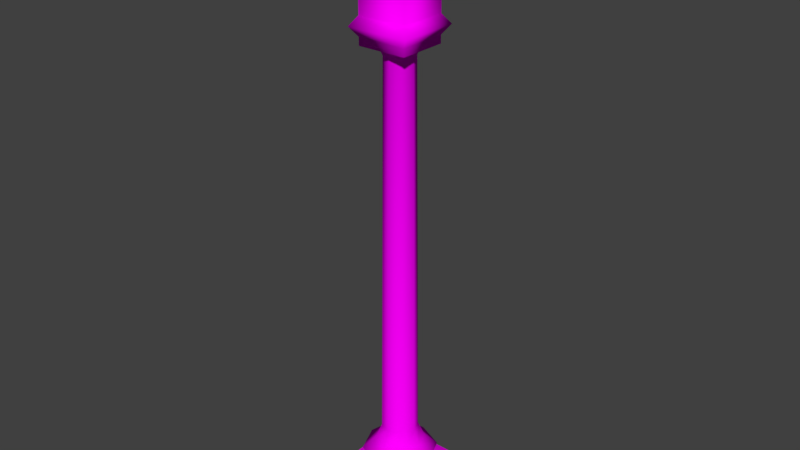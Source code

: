 # Source: Lamppost.blend  (saved by Blender 2.79.0; exported with 4.5.12 LTS)
import bpy
from mathutils import Matrix  # noqa: F401  (used for matrix-valued properties, if any)

bpy.ops.wm.read_factory_settings(use_empty=True)
scene = bpy.context.scene
scene.name = 'Scene'

# ---- collections
col_collection_1 = bpy.data.collections.new('Collection 1'); scene.collection.children.link(col_collection_1)

# ---- images (referenced by path relative to the original .blend; pixels are not part of the script)
import os
ASSET_DIR = os.environ.get("B2B_ASSET_DIR", "")  # directory of the original .blend (textures are referenced by path, not embedded)
HERE = os.path.dirname(os.path.abspath(__file__))  # packed textures are extracted next to this script under _unpacked/

def load_image(name, relpath, width, height, colorspace="sRGB"):
    """Load a texture the original file referenced (path relative to the .blend, or extracted next to this script)."""
    p = next((c for c in (os.path.join(HERE, relpath), os.path.join(ASSET_DIR, relpath)) if relpath and os.path.exists(c)), "")
    if p:
        img = bpy.data.images.load(p, check_existing=True)
        img.name = name
    else:  # same state as the original file: an image datablock whose file is absent (Cycles renders it pink)
        img = bpy.data.images.new(name, width, height)
        img.source = "FILE"
        img.filepath = "//" + (relpath or name)
    img.colorspace_settings.name = colorspace
    return img
img_lamppost_text_png = load_image('Lamppost_Text.png', 'Lamppost_Text.png', 1024, 1024, 'sRGB')

# ---- materials (node trees are filled in below, after node groups)
mat_mat = bpy.data.materials.new('mat')
mat_mat.alpha_threshold = 0.0
mat_mat.roughness = 0.5
mat_mat.line_color = (0.0, 0.0, 0.0, 1.0)

# ---- material node trees
mat_mat.use_nodes = True; mat_mat.node_tree.nodes.clear()
_N = mat_mat.node_tree.nodes; _L = mat_mat.node_tree.links
n0 = _N.new('ShaderNodeOutputMaterial'); n0.name = 'Material Output'; n0.location = (300, 300)
n1 = _N.new('ShaderNodeBsdfDiffuse'); n1.name = 'Diffuse BSDF'; n1.location = (10, 300)
n2 = _N.new('ShaderNodeTexImage'); n2.name = 'Image Texture'; n2.location = (-180, 300)
n2.width = 140
n2.image = img_lamppost_text_png
_L.new(n1.outputs[0], n0.inputs[0])
_L.new(n2.outputs[0], n1.inputs[0])
n0.is_active_output = True

# ---- world
world_world = bpy.data.worlds.new('World'); scene.world = world_world
world_world.color = (0.05088, 0.05088, 0.05088)
world_world.use_sun_shadow = False
world_world.sun_shadow_jitter_overblur = 0.0
world_world.cycles.sampling_method = 'MANUAL'

# ---- meshes
me_cube = bpy.data.meshes.new('Cube')
me_cube.from_pydata([(1.112, 1.112, -0.1342), (1.112, -1.112, -0.1342), (-1.112, -1.112, -0.1342), (-1.112, 1.112, -0.1342), (0.7498, 0.7498, 0.6503), (0.7498, -0.7498, 0.6503), (-0.7498, -0.7498, 0.6503), (-0.7498, 0.7498, 0.6503), (0.5369, 0.5369, 0.9037), (-2.183e-07, 0.7593, 0.9037), (-2.204e-07, 0.6183, 0.638), (-2.253e-07, 0.5, 1.142), (0.4372, 0.4372, 0.638), (0.3535, 0.3535, 1.142), (0.6183, -1.521e-07, 0.638), (0.5, -1.452e-07, 1.142), (0.4372, -0.4372, 0.638), (0.3535, -0.3535, 1.142), (-2.744e-07, -0.6183, 0.638), (-2.69e-07, -0.5, 1.142), (-0.4372, -0.4372, 0.638), (-0.3535, -0.3535, 1.142), (-0.6183, -1.177e-07, 0.638), (-0.5, -1.173e-07, 1.142), (-0.4372, 0.4372, 0.638), (-0.3535, 0.3535, 1.142), (0.7593, -1.603e-07, 0.9037), (0.5369, -0.5369, 0.9037), (-2.847e-07, -0.7593, 0.9037), (-0.5369, -0.5369, 0.9037), (-0.7593, -1.181e-07, 0.9037), (-0.5369, 0.5369, 0.9037), (0.2582, 0.2582, 1.451), (-2.326e-07, 0.3651, 1.451), (0.3651, -1.373e-07, 1.451), (0.2582, -0.2582, 1.451), (-2.645e-07, -0.3651, 1.451), (-0.2582, -0.2582, 1.451), (-0.3651, -1.169e-07, 1.451), (-0.2582, 0.2582, 1.451), (0.21, 0.21, 9.186), (6.099e-07, 0.297, 9.186), (0.297, -1.337e-07, 9.186), (0.21, -0.21, 9.186), (5.839e-07, -0.297, 9.186), (-0.21, -0.21, 9.186), (-0.297, -1.172e-07, 9.186), (-0.21, 0.21, 9.186), (0.2758, 0.2758, 9.383), (4.688e-07, 0.39, 9.383), (0.39, -1.386e-07, 9.383), (0.2758, -0.2758, 9.383), (4.347e-07, -0.39, 9.383), (-0.2758, -0.2758, 9.383), (-0.39, -1.169e-07, 9.383), (-0.2758, 0.2758, 9.383), (-0.4936, -0.4936, 9.524), (-0.4936, -0.4936, 11.63), (-0.4936, 0.4936, 9.524), (-0.4936, 0.4936, 11.63), (0.4936, -0.4936, 9.524), (0.4936, -0.4936, 11.63), (0.4936, 0.4936, 9.524), (0.4936, 0.4936, 11.63), (-0.4936, -0.4936, 9.895), (-0.4936, -0.4936, 11.26), (-0.4936, 0.4936, 11.26), (-0.4936, 0.4936, 9.895), (0.4936, 0.4936, 11.26), (0.4936, 0.4936, 9.895), (0.4936, -0.4936, 11.26), (0.4936, -0.4936, 9.895), (-0.6227, -0.6227, 11.45), (-0.6227, 0.6227, 11.45), (0.6227, 0.6227, 11.45), (0.6227, -0.6227, 11.45), (-0.6227, 0.6227, 9.71), (0.6227, 0.6227, 9.71), (0.6227, -0.6227, 9.71), (-0.6227, -0.6227, 9.71), (-0.3147, -0.3147, 12.01), (-0.3147, 0.3147, 12.01), (0.3147, 0.3147, 12.01), (0.3147, -0.3147, 12.01), (-0.4936, 0.4936, 9.367), (-0.4936, -0.4936, 9.367), (0.4936, 0.4936, 9.367), (0.4936, -0.4936, 9.367)], [], [(4, 7, 6, 5), (0, 4, 5, 1), (1, 5, 6, 2), (2, 6, 7, 3), (4, 0, 3, 7), (19, 17, 35, 36), (12, 8, 26, 14), (9, 11, 13, 8), (11, 25, 39, 33), (14, 26, 27, 16), (8, 13, 15, 26), (17, 15, 34, 35), (16, 27, 28, 18), (26, 15, 17, 27), (13, 11, 33, 32), (18, 28, 29, 20), (27, 17, 19, 28), (23, 21, 37, 38), (20, 29, 30, 22), (28, 19, 21, 29), (39, 38, 46, 47), (22, 30, 31, 24), (29, 21, 23, 30), (15, 13, 32, 34), (24, 31, 9, 10), (30, 23, 25, 31), (25, 23, 38, 39), (10, 9, 8, 12), (31, 25, 11, 9), (21, 19, 36, 37), (42, 40, 48, 50), (37, 36, 44, 45), (35, 34, 42, 43), (32, 33, 41, 40), (33, 39, 47, 41), (38, 37, 45, 46), (36, 35, 43, 44), (34, 32, 40, 42), (47, 46, 54, 55), (45, 44, 52, 53), (43, 42, 50, 51), (40, 41, 49, 48), (41, 47, 55, 49), (46, 45, 53, 54), (44, 43, 51, 52), (72, 57, 59, 73), (73, 59, 63, 74), (74, 63, 61, 75), (75, 61, 57, 72), (56, 58, 84, 85), (59, 57, 80, 81), (78, 71, 64, 79), (71, 70, 65, 64), (77, 69, 71, 78), (69, 68, 70, 71), (76, 67, 69, 77), (67, 66, 68, 69), (79, 64, 67, 76), (64, 65, 66, 67), (70, 75, 72, 65), (68, 74, 75, 70), (66, 73, 74, 68), (65, 72, 73, 66), (56, 79, 76, 58), (58, 76, 77, 62), (62, 77, 78, 60), (60, 78, 79, 56), (82, 81, 80, 83), (57, 61, 83, 80), (63, 59, 81, 82), (61, 63, 82, 83), (84, 86, 87, 85), (62, 60, 87, 86), (60, 56, 85, 87), (58, 62, 86, 84)])
me_cube.polygons.foreach_set('use_smooth', [True] * 75)
_uv = me_cube.uv_layers.new(name='UVMap')
_uv.uv.foreach_set('vector', [0.3936, 0.1153, 0.5751, 0.1153, 0.5751, 0.2968, 0.3936, 0.2968, 0.289, 0.07148, 0.3936, 0.1153, 0.3936, 0.2968, 0.289, 0.3406, 0.3498, 0.4014, 0.3936, 0.2968, 0.5751, 0.2968, 0.619, 0.4014, 0.6797, 0.3406, 0.5751, 0.2968, 0.5751, 0.1153, 0.6797, 0.07148, 0.3936, 0.1153, 0.3498, 0.01072, 0.619, 0.01072, 0.5751, 0.1153, 0.6067, 0.7025, 0.6481, 0.7267, 0.6199, 0.7616, 0.5876, 0.742, 0.3377, 0.6633, 0.3586, 0.6961, 0.3047, 0.7435, 0.2817, 0.703, 0.4081, 0.6671, 0.4244, 0.7023, 0.3825, 0.727, 0.3586, 0.6961, 0.4244, 0.7023, 0.4693, 0.6876, 0.4778, 0.7303, 0.4424, 0.7423, 0.7417, 0.6946, 0.7281, 0.7314, 0.6714, 0.6919, 0.6885, 0.6631, 0.3586, 0.6961, 0.3825, 0.727, 0.3474, 0.7648, 0.3047, 0.7435, 0.6481, 0.7267, 0.6859, 0.7627, 0.6472, 0.7899, 0.6199, 0.7616, 0.6885, 0.6631, 0.6714, 0.6919, 0.6217, 0.6665, 0.6356, 0.6348, 0.7281, 0.7314, 0.6859, 0.7627, 0.6481, 0.7267, 0.6714, 0.6919, 0.3825, 0.727, 0.4244, 0.7023, 0.4424, 0.7423, 0.4107, 0.7621, 0.6356, 0.6348, 0.6217, 0.6665, 0.5696, 0.6502, 0.5774, 0.616, 0.6714, 0.6919, 0.6481, 0.7267, 0.6067, 0.7025, 0.6217, 0.6665, 0.5158, 0.6828, 0.5622, 0.6879, 0.5521, 0.7301, 0.5149, 0.7262, 0.5774, 0.616, 0.5696, 0.6502, 0.5154, 0.6445, 0.5161, 0.609, 0.6217, 0.6665, 0.6067, 0.7025, 0.5622, 0.6879, 0.5696, 0.6502, 0.1267, 0.01087, 0.1591, 0.01072, 0.1587, 0.9634, 0.1302, 0.9631, 0.5161, 0.609, 0.5154, 0.6445, 0.4609, 0.65, 0.4543, 0.6149, 0.5696, 0.6502, 0.5622, 0.6879, 0.5158, 0.6828, 0.5154, 0.6445, 0.3474, 0.7648, 0.3825, 0.727, 0.4107, 0.7621, 0.3854, 0.7899, 0.4543, 0.6149, 0.4609, 0.65, 0.4081, 0.6671, 0.3943, 0.6333, 0.5154, 0.6445, 0.5158, 0.6828, 0.4693, 0.6876, 0.4609, 0.65, 0.4693, 0.6876, 0.5158, 0.6828, 0.5149, 0.7262, 0.4778, 0.7303, 0.3943, 0.6333, 0.4081, 0.6671, 0.3586, 0.6961, 0.3377, 0.6633, 0.4609, 0.65, 0.4693, 0.6876, 0.4244, 0.7023, 0.4081, 0.6671, 0.5622, 0.6879, 0.6067, 0.7025, 0.5876, 0.742, 0.5521, 0.7301, 0.04837, 0.956, 0.07447, 0.96, 0.06985, 0.9832, 0.0405, 0.9761, 0.1914, 0.01072, 0.2238, 0.01087, 0.2164, 0.9623, 0.1874, 0.9632, 0.2562, 0.01118, 0.2886, 0.01164, 0.273, 0.955, 0.2454, 0.9598, 0.06191, 0.01159, 0.0943, 0.01116, 0.102, 0.9621, 0.07447, 0.96, 0.0943, 0.01116, 0.1267, 0.01087, 0.1302, 0.9631, 0.102, 0.9621, 0.1591, 0.01072, 0.1914, 0.01072, 0.1874, 0.9632, 0.1587, 0.9634, 0.2238, 0.01087, 0.2562, 0.01118, 0.2454, 0.9598, 0.2164, 0.9623, 0.02782, 0.01222, 0.06191, 0.01159, 0.07447, 0.96, 0.04837, 0.956, 0.1302, 0.9631, 0.1587, 0.9634, 0.1575, 0.9881, 0.1285, 0.9875, 0.1874, 0.9632, 0.2164, 0.9623, 0.2168, 0.9881, 0.1867, 0.9884, 0.2454, 0.9598, 0.273, 0.955, 0.2826, 0.9785, 0.2487, 0.9861, 0.07447, 0.96, 0.102, 0.9621, 0.09938, 0.9862, 0.06985, 0.9832, 0.102, 0.9621, 0.1302, 0.9631, 0.1285, 0.9875, 0.09938, 0.9862, 0.1587, 0.9634, 0.1874, 0.9632, 0.1867, 0.9884, 0.1575, 0.9881, 0.2164, 0.9623, 0.2454, 0.9598, 0.2487, 0.9861, 0.2168, 0.9881, 0.7619, 0.4746, 0.7309, 0.5046, 0.624, 0.4607, 0.6287, 0.4343, 0.6287, 0.4343, 0.624, 0.4607, 0.5301, 0.4535, 0.5279, 0.4291, 0.5279, 0.4291, 0.5301, 0.4535, 0.4344, 0.473, 0.4264, 0.452, 0.4264, 0.452, 0.4344, 0.473, 0.3213, 0.5428, 0.289, 0.5253, 0.7794, 0.7217, 0.7794, 0.6022, 0.7985, 0.6022, 0.7985, 0.7217, 0.624, 0.4607, 0.7309, 0.5046, 0.685, 0.5448, 0.6089, 0.5082, 0.86, 0.3129, 0.836, 0.3137, 0.8246, 0.1793, 0.8538, 0.1591, 0.767, 0.8027, 0.767, 0.9682, 0.6475, 0.9682, 0.6475, 0.8027, 0.8601, 0.4186, 0.8334, 0.4182, 0.836, 0.3137, 0.86, 0.3129, 0.4085, 0.8027, 0.4085, 0.9682, 0.289, 0.9682, 0.289, 0.8027, 0.8602, 0.5243, 0.8298, 0.5248, 0.8334, 0.4182, 0.8601, 0.4186, 0.528, 0.8027, 0.528, 0.9682, 0.4085, 0.9682, 0.4085, 0.8027, 0.8663, 0.6781, 0.8246, 0.6575, 0.8298, 0.5248, 0.8602, 0.5243, 0.6475, 0.8027, 0.6475, 0.9682, 0.528, 0.9682, 0.528, 0.8027, 0.4157, 0.4224, 0.4264, 0.452, 0.289, 0.5253, 0.289, 0.4774, 0.5265, 0.4018, 0.5279, 0.4291, 0.4264, 0.452, 0.4157, 0.4224, 0.6324, 0.4114, 0.6287, 0.4343, 0.5279, 0.4291, 0.5265, 0.4018, 0.7533, 0.4428, 0.7619, 0.4746, 0.6287, 0.4343, 0.6324, 0.4114, 0.8956, 0.6579, 0.8663, 0.6781, 0.8602, 0.5243, 0.8841, 0.5236, 0.8841, 0.5236, 0.8602, 0.5243, 0.8601, 0.4186, 0.8867, 0.4191, 0.8867, 0.4191, 0.8601, 0.4186, 0.86, 0.3129, 0.8904, 0.3124, 0.8904, 0.3124, 0.86, 0.3129, 0.8538, 0.1591, 0.8956, 0.1798, 0.5723, 0.5843, 0.6089, 0.5082, 0.685, 0.5448, 0.6484, 0.6209, 0.3213, 0.5428, 0.4344, 0.473, 0.4526, 0.5249, 0.3786, 0.5795, 0.5301, 0.4535, 0.624, 0.4607, 0.6089, 0.5082, 0.5305, 0.5037, 0.4344, 0.473, 0.5301, 0.4535, 0.5305, 0.5037, 0.4526, 0.5249, 0.9179, 0.7217, 0.9179, 0.8411, 0.7985, 0.8411, 0.7985, 0.7217, 0.7794, 0.9606, 0.7794, 0.8411, 0.7985, 0.8411, 0.7985, 0.9606, 0.7794, 0.8411, 0.7794, 0.7217, 0.7985, 0.7217, 0.7985, 0.8411, 0.7794, 0.6022, 0.7794, 0.4827, 0.7985, 0.4827, 0.7985, 0.6022])
me_cube.materials.append(mat_mat)
me_cube.use_remesh_preserve_volume = False
me_cube.use_remesh_preserve_attributes = False
me_cube.use_mirror_vertex_groups = False
me_cube.update()

# ---- objects
ob_lamppost = bpy.data.objects.new('Lamppost', me_cube)

# ---- transforms, parenting, visibility, modifiers, constraints
ob_lamppost.location = (0.0, 0.0, 0.0)
ob_lamppost.lock_rotations_4d = False
ob_lamppost.empty_display_type = 'ARROWS'
ob_lamppost.lineart.crease_threshold = 0.0

# ---- collection membership
col_collection_1.objects.link(ob_lamppost)

# ---- scene / render settings (as saved in the file)
scene.frame_start = 1; scene.frame_end = 250; scene.frame_set(1)
scene.render.engine = 'CYCLES'
scene.render.resolution_percentage = 50
scene.render.dither_intensity = 0.0
scene.cycles.use_denoising = False
scene.cycles.samples = 128
scene.cycles.sampling_pattern = 'TABULATED_SOBOL'
scene.cycles.use_adaptive_sampling = False
scene.cycles.use_light_tree = False
scene.cycles.blur_glossy = 0.0
scene.cycles.sample_clamp_indirect = 0.0
scene.view_settings.view_transform = 'Standard'
bpy.context.view_layer.update()

# ---- added for rendering (the .blend has no active camera and no usable light): camera, sun
cam_auto = bpy.data.cameras.new('AutoCamera')
cam_auto.lens = 50.0
cam_auto.sensor_width = 36.0
cam_auto.clip_end = 1000.0
ob_auto_camera = bpy.data.objects.new('AutoCamera', cam_auto)
scene.collection.objects.link(ob_auto_camera)
ob_auto_camera.location = (11.6071, -13.9285, 15.2237)
ob_auto_camera.rotation_euler = (1.09748, -7.21219e-08, 0.694738)
scene.camera = ob_auto_camera
light_auto_sun = bpy.data.lights.new('AutoSun', 'SUN')
light_auto_sun.energy = 3.0
light_auto_sun.angle = 0.0523599
ob_auto_sun = bpy.data.objects.new('AutoSun', light_auto_sun)
scene.collection.objects.link(ob_auto_sun)
ob_auto_sun.rotation_euler = (0.872665, 0.174533, 0.523599)
bpy.context.view_layer.update()
